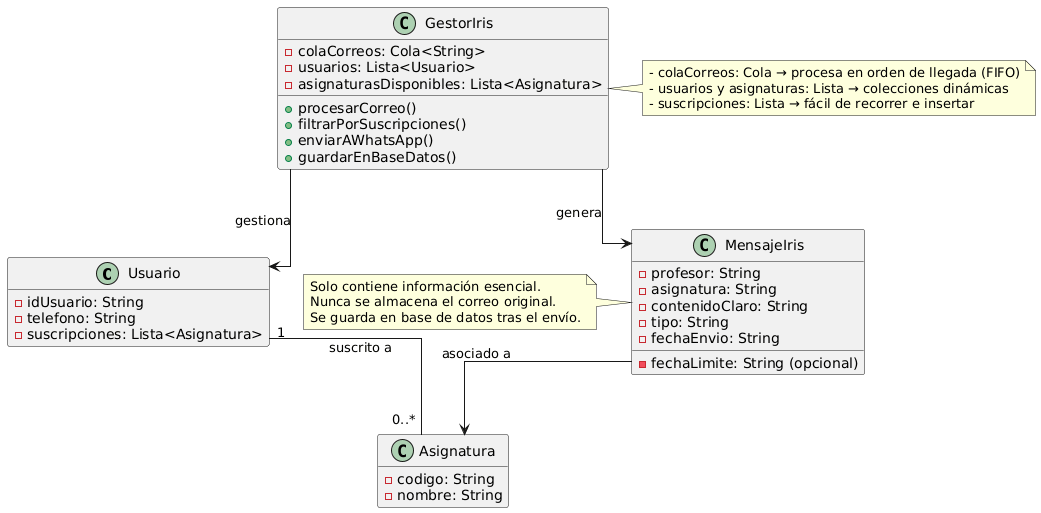

The diagram above was rendered by PlantUML. Its source (embedded in the PNG):
@startuml
skinparam linetype ortho
hide empty members

class Usuario {
  - idUsuario: String
  - telefono: String
  - suscripciones: Lista<Asignatura>
}

class Asignatura {
  - codigo: String
  - nombre: String
}

class MensajeIris {
  - profesor: String
  - asignatura: String
  - contenidoClaro: String
  - tipo: String
  - fechaEnvio: String
  - fechaLimite: String (opcional)
}

class GestorIris {
  - colaCorreos: Cola<String>
  - usuarios: Lista<Usuario>
  - asignaturasDisponibles: Lista<Asignatura>
  + procesarCorreo()
  + filtrarPorSuscripciones()
  + enviarAWhatsApp()
  + guardarEnBaseDatos()
}

Usuario "1" -- "0..*" Asignatura : suscrito a
GestorIris --> Usuario : gestiona
GestorIris --> MensajeIris : genera
MensajeIris --> Asignatura : asociado a

note right of GestorIris
  - colaCorreos: Cola → procesa en orden de llegada (FIFO)
  - usuarios y asignaturas: Lista → colecciones dinámicas
  - suscripciones: Lista → fácil de recorrer e insertar
end note

note left of MensajeIris
  Solo contiene información esencial.
  Nunca se almacena el correo original.
  Se guarda en base de datos tras el envío.
end note
@enduml